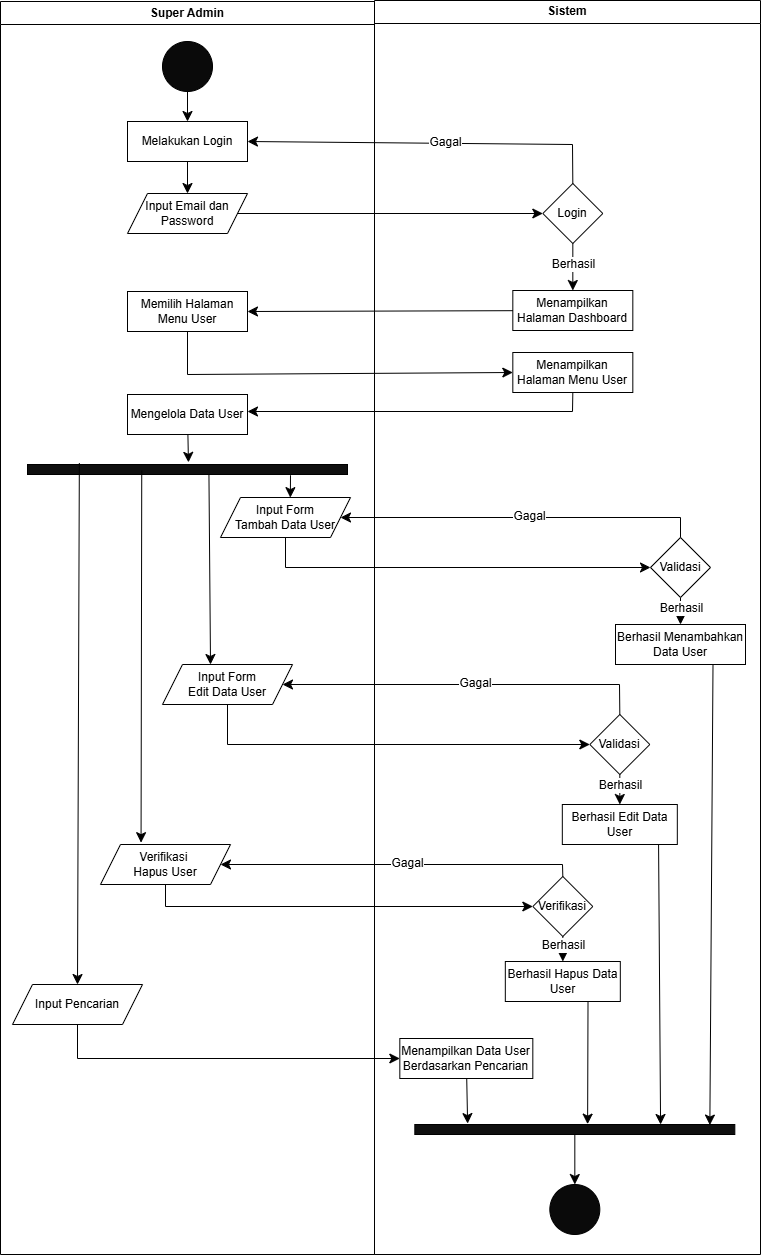

The diagram above was exported from draw.io. Its source (the exported page's mxGraphModel, read from the mxfile embedded in the PNG):
<mxGraphModel dx="1323" dy="792" grid="1" gridSize="10" guides="1" tooltips="1" connect="1" arrows="1" fold="1" page="1" pageScale="1" pageWidth="827" pageHeight="1169" math="0" shadow="0">
  <root>
    <mxCell id="0" />
    <mxCell id="1" parent="0" />
    <mxCell id="7dZc52leXDRbZZm9KoDX-1" value="Super Admin" style="swimlane;whiteSpace=wrap;html=1;" parent="1" vertex="1">
      <mxGeometry x="40" y="57" width="374" height="1253" as="geometry" />
    </mxCell>
    <mxCell id="7dZc52leXDRbZZm9KoDX-2" style="edgeStyle=none;curved=1;rounded=0;orthogonalLoop=1;jettySize=auto;html=1;entryX=0.5;entryY=0;entryDx=0;entryDy=0;fontSize=12;startSize=8;endSize=8;" parent="7dZc52leXDRbZZm9KoDX-1" source="7dZc52leXDRbZZm9KoDX-3" target="7dZc52leXDRbZZm9KoDX-4" edge="1">
      <mxGeometry relative="1" as="geometry" />
    </mxCell>
    <mxCell id="7dZc52leXDRbZZm9KoDX-3" value="" style="ellipse;whiteSpace=wrap;html=1;aspect=fixed;fillColor=#0A0A0A;" parent="7dZc52leXDRbZZm9KoDX-1" vertex="1">
      <mxGeometry x="162" y="40" width="50" height="50" as="geometry" />
    </mxCell>
    <mxCell id="7dZc52leXDRbZZm9KoDX-4" value="Melakukan Login" style="rounded=0;whiteSpace=wrap;html=1;" parent="7dZc52leXDRbZZm9KoDX-1" vertex="1">
      <mxGeometry x="127" y="120" width="120" height="40" as="geometry" />
    </mxCell>
    <mxCell id="7dZc52leXDRbZZm9KoDX-5" value="Input Email dan Password" style="shape=parallelogram;perimeter=parallelogramPerimeter;whiteSpace=wrap;html=1;fixedSize=1;" parent="7dZc52leXDRbZZm9KoDX-1" vertex="1">
      <mxGeometry x="127" y="192" width="120" height="40" as="geometry" />
    </mxCell>
    <mxCell id="7dZc52leXDRbZZm9KoDX-6" style="edgeStyle=none;curved=1;rounded=0;orthogonalLoop=1;jettySize=auto;html=1;entryX=0.5;entryY=0;entryDx=0;entryDy=0;fontSize=12;startSize=8;endSize=8;" parent="7dZc52leXDRbZZm9KoDX-1" source="7dZc52leXDRbZZm9KoDX-4" target="7dZc52leXDRbZZm9KoDX-5" edge="1">
      <mxGeometry relative="1" as="geometry" />
    </mxCell>
    <mxCell id="7dZc52leXDRbZZm9KoDX-7" value="Memilih Halaman Menu User" style="rounded=0;whiteSpace=wrap;html=1;" parent="7dZc52leXDRbZZm9KoDX-1" vertex="1">
      <mxGeometry x="127" y="290" width="120" height="40" as="geometry" />
    </mxCell>
    <mxCell id="7dZc52leXDRbZZm9KoDX-46" value="Input Form&lt;div&gt;Tambah Data User&lt;/div&gt;" style="shape=parallelogram;perimeter=parallelogramPerimeter;whiteSpace=wrap;html=1;fixedSize=1;" parent="7dZc52leXDRbZZm9KoDX-1" vertex="1">
      <mxGeometry x="220" y="496" width="130" height="40" as="geometry" />
    </mxCell>
    <mxCell id="7dZc52leXDRbZZm9KoDX-58" value="Input Form&lt;div&gt;Edit Data User&lt;/div&gt;" style="shape=parallelogram;perimeter=parallelogramPerimeter;whiteSpace=wrap;html=1;fixedSize=1;" parent="7dZc52leXDRbZZm9KoDX-1" vertex="1">
      <mxGeometry x="162" y="663" width="130" height="40" as="geometry" />
    </mxCell>
    <mxCell id="7dZc52leXDRbZZm9KoDX-86" value="Verifikasi&amp;nbsp;&lt;div&gt;Hapus U&lt;span style=&quot;background-color: initial;&quot;&gt;ser&lt;/span&gt;&lt;/div&gt;" style="shape=parallelogram;perimeter=parallelogramPerimeter;whiteSpace=wrap;html=1;fixedSize=1;" parent="7dZc52leXDRbZZm9KoDX-1" vertex="1">
      <mxGeometry x="100" y="843" width="130" height="40" as="geometry" />
    </mxCell>
    <mxCell id="l20-4qqZxOo1wqmd4x6n-1" value="Mengelola Data User" style="rounded=0;whiteSpace=wrap;html=1;" vertex="1" parent="7dZc52leXDRbZZm9KoDX-1">
      <mxGeometry x="127" y="393" width="120" height="40" as="geometry" />
    </mxCell>
    <mxCell id="l20-4qqZxOo1wqmd4x6n-2" value="" style="verticalLabelPosition=bottom;verticalAlign=top;html=1;shape=mxgraph.basic.rect;fillColor2=none;strokeWidth=1;size=20;indent=5;fillColor=#0F0F0F;" vertex="1" parent="7dZc52leXDRbZZm9KoDX-1">
      <mxGeometry x="27" y="463" width="320" height="10" as="geometry" />
    </mxCell>
    <mxCell id="l20-4qqZxOo1wqmd4x6n-3" style="edgeStyle=none;curved=1;rounded=0;orthogonalLoop=1;jettySize=auto;html=1;entryX=0.503;entryY=-0.213;entryDx=0;entryDy=0;entryPerimeter=0;fontSize=12;startSize=8;endSize=8;" edge="1" parent="7dZc52leXDRbZZm9KoDX-1" source="l20-4qqZxOo1wqmd4x6n-1" target="l20-4qqZxOo1wqmd4x6n-2">
      <mxGeometry relative="1" as="geometry" />
    </mxCell>
    <mxCell id="l20-4qqZxOo1wqmd4x6n-5" style="edgeStyle=none;curved=1;rounded=0;orthogonalLoop=1;jettySize=auto;html=1;entryX=0.545;entryY=0.028;entryDx=0;entryDy=0;entryPerimeter=0;fontSize=12;startSize=8;endSize=8;exitX=0.825;exitY=1.173;exitDx=0;exitDy=0;exitPerimeter=0;" edge="1" parent="7dZc52leXDRbZZm9KoDX-1">
      <mxGeometry relative="1" as="geometry">
        <mxPoint x="290" y="473.73" as="sourcePoint" />
        <mxPoint x="289.85" y="496.12" as="targetPoint" />
      </mxGeometry>
    </mxCell>
    <mxCell id="l20-4qqZxOo1wqmd4x6n-6" style="edgeStyle=none;curved=1;rounded=0;orthogonalLoop=1;jettySize=auto;html=1;fontSize=12;startSize=8;endSize=8;exitX=0.567;exitY=0.989;exitDx=0;exitDy=0;exitPerimeter=0;" edge="1" parent="7dZc52leXDRbZZm9KoDX-1" source="l20-4qqZxOo1wqmd4x6n-2">
      <mxGeometry relative="1" as="geometry">
        <mxPoint x="210" y="663" as="targetPoint" />
      </mxGeometry>
    </mxCell>
    <mxCell id="l20-4qqZxOo1wqmd4x6n-7" style="edgeStyle=none;curved=1;rounded=0;orthogonalLoop=1;jettySize=auto;html=1;entryX=0.312;entryY=-0.046;entryDx=0;entryDy=0;entryPerimeter=0;fontSize=12;startSize=8;endSize=8;exitX=0.357;exitY=0.61;exitDx=0;exitDy=0;exitPerimeter=0;" edge="1" parent="7dZc52leXDRbZZm9KoDX-1" source="l20-4qqZxOo1wqmd4x6n-2" target="7dZc52leXDRbZZm9KoDX-86">
      <mxGeometry relative="1" as="geometry" />
    </mxCell>
    <mxCell id="7dZc52leXDRbZZm9KoDX-19" value="Sistem" style="swimlane;whiteSpace=wrap;html=1;" parent="1" vertex="1">
      <mxGeometry x="414" y="56" width="386" height="1254" as="geometry" />
    </mxCell>
    <mxCell id="7dZc52leXDRbZZm9KoDX-20" style="edgeStyle=none;curved=1;rounded=0;orthogonalLoop=1;jettySize=auto;html=1;fontSize=12;startSize=8;endSize=8;" parent="7dZc52leXDRbZZm9KoDX-19" source="7dZc52leXDRbZZm9KoDX-22" target="7dZc52leXDRbZZm9KoDX-25" edge="1">
      <mxGeometry relative="1" as="geometry" />
    </mxCell>
    <mxCell id="7dZc52leXDRbZZm9KoDX-21" value="Berhasil" style="edgeLabel;html=1;align=center;verticalAlign=middle;resizable=0;points=[];fontSize=12;" parent="7dZc52leXDRbZZm9KoDX-20" vertex="1" connectable="0">
      <mxGeometry x="-0.1626" relative="1" as="geometry">
        <mxPoint as="offset" />
      </mxGeometry>
    </mxCell>
    <mxCell id="7dZc52leXDRbZZm9KoDX-22" value="Login" style="rhombus;whiteSpace=wrap;html=1;" parent="7dZc52leXDRbZZm9KoDX-19" vertex="1">
      <mxGeometry x="168.32" y="183" width="60" height="60" as="geometry" />
    </mxCell>
    <mxCell id="7dZc52leXDRbZZm9KoDX-25" value="Menampilkan Halaman Dashboard" style="rounded=0;whiteSpace=wrap;html=1;" parent="7dZc52leXDRbZZm9KoDX-19" vertex="1">
      <mxGeometry x="138.32" y="290" width="120" height="40" as="geometry" />
    </mxCell>
    <mxCell id="7dZc52leXDRbZZm9KoDX-26" value="Menampilkan Halaman Menu User" style="rounded=0;whiteSpace=wrap;html=1;" parent="7dZc52leXDRbZZm9KoDX-19" vertex="1">
      <mxGeometry x="138.32" y="352" width="120" height="40" as="geometry" />
    </mxCell>
    <mxCell id="7dZc52leXDRbZZm9KoDX-54" style="edgeStyle=none;curved=1;rounded=0;orthogonalLoop=1;jettySize=auto;html=1;entryX=0.5;entryY=0;entryDx=0;entryDy=0;fontSize=12;startSize=8;endSize=8;" parent="7dZc52leXDRbZZm9KoDX-19" source="7dZc52leXDRbZZm9KoDX-48" target="7dZc52leXDRbZZm9KoDX-53" edge="1">
      <mxGeometry relative="1" as="geometry" />
    </mxCell>
    <mxCell id="7dZc52leXDRbZZm9KoDX-55" value="Berhasil" style="edgeLabel;html=1;align=center;verticalAlign=middle;resizable=0;points=[];fontSize=12;" parent="7dZc52leXDRbZZm9KoDX-54" vertex="1" connectable="0">
      <mxGeometry x="-0.3023" relative="1" as="geometry">
        <mxPoint as="offset" />
      </mxGeometry>
    </mxCell>
    <mxCell id="7dZc52leXDRbZZm9KoDX-48" value="Validasi" style="rhombus;whiteSpace=wrap;html=1;" parent="7dZc52leXDRbZZm9KoDX-19" vertex="1">
      <mxGeometry x="276" y="537" width="60" height="60" as="geometry" />
    </mxCell>
    <mxCell id="7dZc52leXDRbZZm9KoDX-53" value="Berhasil Menambahkan Data User" style="rounded=0;whiteSpace=wrap;html=1;" parent="7dZc52leXDRbZZm9KoDX-19" vertex="1">
      <mxGeometry x="241" y="624" width="130" height="40" as="geometry" />
    </mxCell>
    <mxCell id="7dZc52leXDRbZZm9KoDX-104" value="" style="ellipse;whiteSpace=wrap;html=1;aspect=fixed;fillColor=#0A0A0A;" parent="7dZc52leXDRbZZm9KoDX-19" vertex="1">
      <mxGeometry x="175.32" y="1184" width="50" height="50" as="geometry" />
    </mxCell>
    <mxCell id="7dZc52leXDRbZZm9KoDX-88" style="edgeStyle=none;curved=1;rounded=0;orthogonalLoop=1;jettySize=auto;html=1;entryX=0.5;entryY=0;entryDx=0;entryDy=0;fontSize=12;startSize=8;endSize=8;" parent="7dZc52leXDRbZZm9KoDX-19" source="7dZc52leXDRbZZm9KoDX-90" target="7dZc52leXDRbZZm9KoDX-91" edge="1">
      <mxGeometry relative="1" as="geometry" />
    </mxCell>
    <mxCell id="7dZc52leXDRbZZm9KoDX-89" value="Berhasil" style="edgeLabel;html=1;align=center;verticalAlign=middle;resizable=0;points=[];fontSize=12;" parent="7dZc52leXDRbZZm9KoDX-88" vertex="1" connectable="0">
      <mxGeometry x="-0.3023" relative="1" as="geometry">
        <mxPoint as="offset" />
      </mxGeometry>
    </mxCell>
    <mxCell id="7dZc52leXDRbZZm9KoDX-90" value="Verifikasi" style="rhombus;whiteSpace=wrap;html=1;" parent="7dZc52leXDRbZZm9KoDX-19" vertex="1">
      <mxGeometry x="158.32" y="876" width="60" height="60" as="geometry" />
    </mxCell>
    <mxCell id="7dZc52leXDRbZZm9KoDX-91" value="Berhasil Hapus Data User" style="rounded=0;whiteSpace=wrap;html=1;" parent="7dZc52leXDRbZZm9KoDX-19" vertex="1">
      <mxGeometry x="130.82" y="961" width="115" height="40" as="geometry" />
    </mxCell>
    <mxCell id="7dZc52leXDRbZZm9KoDX-60" style="edgeStyle=none;curved=1;rounded=0;orthogonalLoop=1;jettySize=auto;html=1;entryX=0.5;entryY=0;entryDx=0;entryDy=0;fontSize=12;startSize=8;endSize=8;" parent="7dZc52leXDRbZZm9KoDX-19" source="7dZc52leXDRbZZm9KoDX-62" target="7dZc52leXDRbZZm9KoDX-63" edge="1">
      <mxGeometry relative="1" as="geometry" />
    </mxCell>
    <mxCell id="7dZc52leXDRbZZm9KoDX-61" value="Berhasil" style="edgeLabel;html=1;align=center;verticalAlign=middle;resizable=0;points=[];fontSize=12;" parent="7dZc52leXDRbZZm9KoDX-60" vertex="1" connectable="0">
      <mxGeometry x="-0.3023" relative="1" as="geometry">
        <mxPoint as="offset" />
      </mxGeometry>
    </mxCell>
    <mxCell id="7dZc52leXDRbZZm9KoDX-62" value="Validasi" style="rhombus;whiteSpace=wrap;html=1;" parent="7dZc52leXDRbZZm9KoDX-19" vertex="1">
      <mxGeometry x="215.32" y="714" width="60" height="60" as="geometry" />
    </mxCell>
    <mxCell id="7dZc52leXDRbZZm9KoDX-63" value="Berhasil Edit Data User" style="rounded=0;whiteSpace=wrap;html=1;" parent="7dZc52leXDRbZZm9KoDX-19" vertex="1">
      <mxGeometry x="187.82" y="804" width="115" height="40" as="geometry" />
    </mxCell>
    <mxCell id="7dZc52leXDRbZZm9KoDX-98" value="Input Pencarian" style="shape=parallelogram;perimeter=parallelogramPerimeter;whiteSpace=wrap;html=1;fixedSize=1;" parent="7dZc52leXDRbZZm9KoDX-19" vertex="1">
      <mxGeometry x="-362" y="984" width="130" height="40" as="geometry" />
    </mxCell>
    <mxCell id="7dZc52leXDRbZZm9KoDX-99" value="Menampilkan Data User Berdasarkan Pencarian" style="rounded=0;whiteSpace=wrap;html=1;" parent="7dZc52leXDRbZZm9KoDX-19" vertex="1">
      <mxGeometry x="25.319999999999993" y="1038" width="133" height="40" as="geometry" />
    </mxCell>
    <mxCell id="7dZc52leXDRbZZm9KoDX-101" style="edgeStyle=none;curved=0;rounded=0;orthogonalLoop=1;jettySize=auto;html=1;entryX=0;entryY=0.5;entryDx=0;entryDy=0;fontSize=12;startSize=8;endSize=8;exitX=0.5;exitY=1;exitDx=0;exitDy=0;" parent="7dZc52leXDRbZZm9KoDX-19" source="7dZc52leXDRbZZm9KoDX-98" target="7dZc52leXDRbZZm9KoDX-99" edge="1">
      <mxGeometry relative="1" as="geometry">
        <Array as="points">
          <mxPoint x="-297" y="1058" />
        </Array>
      </mxGeometry>
    </mxCell>
    <mxCell id="l20-4qqZxOo1wqmd4x6n-14" style="edgeStyle=none;curved=1;rounded=0;orthogonalLoop=1;jettySize=auto;html=1;entryX=0.5;entryY=0;entryDx=0;entryDy=0;fontSize=12;startSize=8;endSize=8;" edge="1" parent="7dZc52leXDRbZZm9KoDX-19" source="l20-4qqZxOo1wqmd4x6n-9" target="7dZc52leXDRbZZm9KoDX-104">
      <mxGeometry relative="1" as="geometry" />
    </mxCell>
    <mxCell id="l20-4qqZxOo1wqmd4x6n-9" value="" style="verticalLabelPosition=bottom;verticalAlign=top;html=1;shape=mxgraph.basic.rect;fillColor2=none;strokeWidth=1;size=20;indent=5;fillColor=#0F0F0F;" vertex="1" parent="7dZc52leXDRbZZm9KoDX-19">
      <mxGeometry x="40.31999999999999" y="1124" width="320" height="10" as="geometry" />
    </mxCell>
    <mxCell id="l20-4qqZxOo1wqmd4x6n-10" style="edgeStyle=none;curved=1;rounded=0;orthogonalLoop=1;jettySize=auto;html=1;entryX=0.922;entryY=0.059;entryDx=0;entryDy=0;entryPerimeter=0;fontSize=12;startSize=8;endSize=8;exitX=0.75;exitY=1;exitDx=0;exitDy=0;" edge="1" parent="7dZc52leXDRbZZm9KoDX-19" source="7dZc52leXDRbZZm9KoDX-53" target="l20-4qqZxOo1wqmd4x6n-9">
      <mxGeometry relative="1" as="geometry" />
    </mxCell>
    <mxCell id="l20-4qqZxOo1wqmd4x6n-11" style="edgeStyle=none;curved=1;rounded=0;orthogonalLoop=1;jettySize=auto;html=1;entryX=0.768;entryY=0;entryDx=0;entryDy=0;entryPerimeter=0;fontSize=12;startSize=8;endSize=8;exitX=0.837;exitY=0.991;exitDx=0;exitDy=0;exitPerimeter=0;" edge="1" parent="7dZc52leXDRbZZm9KoDX-19" source="7dZc52leXDRbZZm9KoDX-63" target="l20-4qqZxOo1wqmd4x6n-9">
      <mxGeometry relative="1" as="geometry" />
    </mxCell>
    <mxCell id="l20-4qqZxOo1wqmd4x6n-12" style="edgeStyle=none;curved=1;rounded=0;orthogonalLoop=1;jettySize=auto;html=1;entryX=0.54;entryY=-0.035;entryDx=0;entryDy=0;entryPerimeter=0;fontSize=12;startSize=8;endSize=8;exitX=0.719;exitY=1.009;exitDx=0;exitDy=0;exitPerimeter=0;" edge="1" parent="7dZc52leXDRbZZm9KoDX-19" source="7dZc52leXDRbZZm9KoDX-91" target="l20-4qqZxOo1wqmd4x6n-9">
      <mxGeometry relative="1" as="geometry">
        <mxPoint x="213" y="1004" as="sourcePoint" />
      </mxGeometry>
    </mxCell>
    <mxCell id="l20-4qqZxOo1wqmd4x6n-13" style="edgeStyle=none;curved=1;rounded=0;orthogonalLoop=1;jettySize=auto;html=1;entryX=0.165;entryY=-0.092;entryDx=0;entryDy=0;entryPerimeter=0;fontSize=12;startSize=8;endSize=8;" edge="1" parent="7dZc52leXDRbZZm9KoDX-19" source="7dZc52leXDRbZZm9KoDX-99" target="l20-4qqZxOo1wqmd4x6n-9">
      <mxGeometry relative="1" as="geometry" />
    </mxCell>
    <mxCell id="7dZc52leXDRbZZm9KoDX-34" style="edgeStyle=none;curved=1;rounded=0;orthogonalLoop=1;jettySize=auto;html=1;entryX=0;entryY=0.5;entryDx=0;entryDy=0;fontSize=12;startSize=8;endSize=8;" parent="1" source="7dZc52leXDRbZZm9KoDX-5" target="7dZc52leXDRbZZm9KoDX-22" edge="1">
      <mxGeometry relative="1" as="geometry" />
    </mxCell>
    <mxCell id="7dZc52leXDRbZZm9KoDX-35" style="edgeStyle=none;curved=1;rounded=0;orthogonalLoop=1;jettySize=auto;html=1;entryX=1;entryY=0.5;entryDx=0;entryDy=0;fontSize=12;startSize=8;endSize=8;" parent="1" source="7dZc52leXDRbZZm9KoDX-25" target="7dZc52leXDRbZZm9KoDX-7" edge="1">
      <mxGeometry relative="1" as="geometry" />
    </mxCell>
    <mxCell id="7dZc52leXDRbZZm9KoDX-36" style="edgeStyle=none;curved=0;rounded=0;orthogonalLoop=1;jettySize=auto;html=1;entryX=0;entryY=0.5;entryDx=0;entryDy=0;fontSize=12;startSize=8;endSize=8;exitX=0.5;exitY=1;exitDx=0;exitDy=0;" parent="1" source="7dZc52leXDRbZZm9KoDX-7" target="7dZc52leXDRbZZm9KoDX-26" edge="1">
      <mxGeometry relative="1" as="geometry">
        <Array as="points">
          <mxPoint x="227" y="430" />
        </Array>
      </mxGeometry>
    </mxCell>
    <mxCell id="7dZc52leXDRbZZm9KoDX-37" style="edgeStyle=none;curved=0;rounded=0;orthogonalLoop=1;jettySize=auto;html=1;entryX=1;entryY=0.5;entryDx=0;entryDy=0;fontSize=12;startSize=8;endSize=8;exitX=0.5;exitY=1;exitDx=0;exitDy=0;" parent="1" source="7dZc52leXDRbZZm9KoDX-26" edge="1">
      <mxGeometry relative="1" as="geometry">
        <Array as="points">
          <mxPoint x="612" y="467" />
        </Array>
        <mxPoint x="287" y="467" as="targetPoint" />
      </mxGeometry>
    </mxCell>
    <mxCell id="7dZc52leXDRbZZm9KoDX-49" style="edgeStyle=none;curved=0;rounded=0;orthogonalLoop=1;jettySize=auto;html=1;entryX=0;entryY=0.5;entryDx=0;entryDy=0;fontSize=12;startSize=8;endSize=8;exitX=0.5;exitY=1;exitDx=0;exitDy=0;" parent="1" source="7dZc52leXDRbZZm9KoDX-46" target="7dZc52leXDRbZZm9KoDX-48" edge="1">
      <mxGeometry relative="1" as="geometry">
        <Array as="points">
          <mxPoint x="325" y="623" />
        </Array>
      </mxGeometry>
    </mxCell>
    <mxCell id="7dZc52leXDRbZZm9KoDX-50" style="edgeStyle=none;curved=0;rounded=0;orthogonalLoop=1;jettySize=auto;html=1;entryX=1;entryY=0.5;entryDx=0;entryDy=0;fontSize=12;startSize=8;endSize=8;exitX=0.5;exitY=0;exitDx=0;exitDy=0;" parent="1" source="7dZc52leXDRbZZm9KoDX-48" target="7dZc52leXDRbZZm9KoDX-46" edge="1">
      <mxGeometry relative="1" as="geometry">
        <Array as="points">
          <mxPoint x="720" y="573" />
        </Array>
      </mxGeometry>
    </mxCell>
    <mxCell id="7dZc52leXDRbZZm9KoDX-52" value="Gagal" style="edgeLabel;html=1;align=center;verticalAlign=middle;resizable=0;points=[];fontSize=12;" parent="7dZc52leXDRbZZm9KoDX-50" vertex="1" connectable="0">
      <mxGeometry x="-0.0506" y="-2" relative="1" as="geometry">
        <mxPoint as="offset" />
      </mxGeometry>
    </mxCell>
    <mxCell id="7dZc52leXDRbZZm9KoDX-23" style="edgeStyle=none;curved=0;rounded=0;orthogonalLoop=1;jettySize=auto;html=1;entryX=1;entryY=0.5;entryDx=0;entryDy=0;fontSize=12;startSize=8;endSize=8;exitX=0.5;exitY=0;exitDx=0;exitDy=0;" parent="1" source="7dZc52leXDRbZZm9KoDX-22" edge="1" target="7dZc52leXDRbZZm9KoDX-4">
      <mxGeometry relative="1" as="geometry">
        <Array as="points">
          <mxPoint x="612" y="200" />
        </Array>
        <mxPoint x="374" y="196" as="targetPoint" />
      </mxGeometry>
    </mxCell>
    <mxCell id="7dZc52leXDRbZZm9KoDX-24" value="Gagal" style="edgeLabel;html=1;align=center;verticalAlign=middle;resizable=0;points=[];fontSize=12;" parent="7dZc52leXDRbZZm9KoDX-23" vertex="1" connectable="0">
      <mxGeometry x="-0.0822" y="-2" relative="1" as="geometry">
        <mxPoint as="offset" />
      </mxGeometry>
    </mxCell>
    <mxCell id="7dZc52leXDRbZZm9KoDX-67" style="edgeStyle=none;curved=0;rounded=0;orthogonalLoop=1;jettySize=auto;html=1;entryX=0;entryY=0.5;entryDx=0;entryDy=0;fontSize=12;startSize=8;endSize=8;exitX=0.5;exitY=1;exitDx=0;exitDy=0;" parent="1" source="7dZc52leXDRbZZm9KoDX-58" target="7dZc52leXDRbZZm9KoDX-62" edge="1">
      <mxGeometry relative="1" as="geometry">
        <Array as="points">
          <mxPoint x="267" y="800" />
        </Array>
      </mxGeometry>
    </mxCell>
    <mxCell id="7dZc52leXDRbZZm9KoDX-68" style="edgeStyle=none;curved=0;rounded=0;orthogonalLoop=1;jettySize=auto;html=1;entryX=1;entryY=0.5;entryDx=0;entryDy=0;fontSize=12;startSize=8;endSize=8;exitX=0.5;exitY=0;exitDx=0;exitDy=0;" parent="1" source="7dZc52leXDRbZZm9KoDX-62" target="7dZc52leXDRbZZm9KoDX-58" edge="1">
      <mxGeometry relative="1" as="geometry">
        <Array as="points">
          <mxPoint x="659" y="740" />
        </Array>
      </mxGeometry>
    </mxCell>
    <mxCell id="7dZc52leXDRbZZm9KoDX-69" value="Gagal" style="edgeLabel;html=1;align=center;verticalAlign=middle;resizable=0;points=[];fontSize=12;" parent="7dZc52leXDRbZZm9KoDX-68" vertex="1" connectable="0">
      <mxGeometry x="-0.0506" y="-2" relative="1" as="geometry">
        <mxPoint as="offset" />
      </mxGeometry>
    </mxCell>
    <mxCell id="7dZc52leXDRbZZm9KoDX-94" style="edgeStyle=none;curved=0;rounded=0;orthogonalLoop=1;jettySize=auto;html=1;entryX=0;entryY=0.5;entryDx=0;entryDy=0;fontSize=12;startSize=8;endSize=8;exitX=0.5;exitY=1;exitDx=0;exitDy=0;" parent="1" source="7dZc52leXDRbZZm9KoDX-86" target="7dZc52leXDRbZZm9KoDX-90" edge="1">
      <mxGeometry relative="1" as="geometry">
        <Array as="points">
          <mxPoint x="205" y="962" />
        </Array>
      </mxGeometry>
    </mxCell>
    <mxCell id="7dZc52leXDRbZZm9KoDX-95" style="edgeStyle=none;curved=0;rounded=0;orthogonalLoop=1;jettySize=auto;html=1;entryX=1;entryY=0.5;entryDx=0;entryDy=0;fontSize=12;startSize=8;endSize=8;exitX=0.5;exitY=0;exitDx=0;exitDy=0;" parent="1" source="7dZc52leXDRbZZm9KoDX-90" target="7dZc52leXDRbZZm9KoDX-86" edge="1">
      <mxGeometry relative="1" as="geometry">
        <Array as="points">
          <mxPoint x="602" y="920" />
        </Array>
      </mxGeometry>
    </mxCell>
    <mxCell id="7dZc52leXDRbZZm9KoDX-96" value="Gagal" style="edgeLabel;html=1;align=center;verticalAlign=middle;resizable=0;points=[];fontSize=12;" parent="7dZc52leXDRbZZm9KoDX-95" vertex="1" connectable="0">
      <mxGeometry x="-0.0506" y="-2" relative="1" as="geometry">
        <mxPoint as="offset" />
      </mxGeometry>
    </mxCell>
    <mxCell id="l20-4qqZxOo1wqmd4x6n-8" style="edgeStyle=none;curved=1;rounded=0;orthogonalLoop=1;jettySize=auto;html=1;entryX=0.5;entryY=0;entryDx=0;entryDy=0;fontSize=12;startSize=8;endSize=8;exitX=0.162;exitY=-0.144;exitDx=0;exitDy=0;exitPerimeter=0;" edge="1" parent="1" source="l20-4qqZxOo1wqmd4x6n-2" target="7dZc52leXDRbZZm9KoDX-98">
      <mxGeometry relative="1" as="geometry" />
    </mxCell>
  </root>
</mxGraphModel>